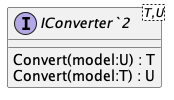

The diagram above was rendered by PlantUML. Its source (embedded in the PNG):
@startuml
interface "IConverter`2"<T,U> {
    Convert(model:U) : T
    Convert(model:T) : U
}
@enduml